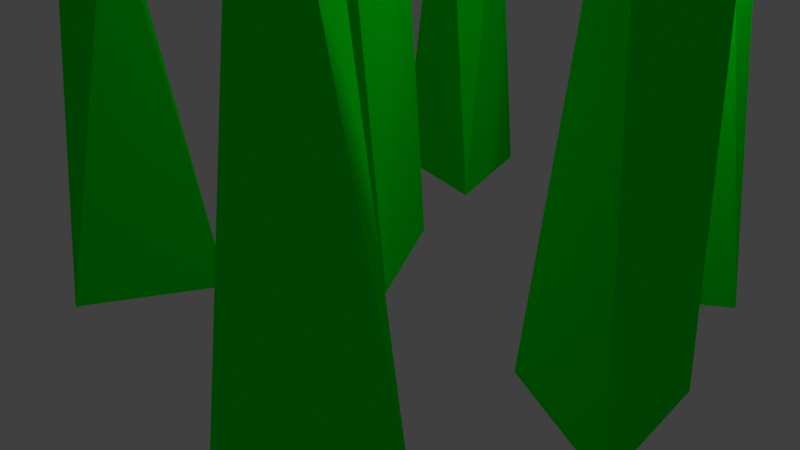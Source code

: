 # Source: grass.blend  (saved by Blender 2.79.0; exported with 4.5.12 LTS)
import bpy
from mathutils import Matrix  # noqa: F401  (used for matrix-valued properties, if any)

bpy.ops.wm.read_factory_settings(use_empty=True)
scene = bpy.context.scene
scene.name = 'Scene'

# ---- collections
col_collection_1 = bpy.data.collections.new('Collection 1'); scene.collection.children.link(col_collection_1)

# ---- materials (node trees are filled in below, after node groups)
mat_material_001 = bpy.data.materials.new('Material.001')
mat_material_001.alpha_threshold = 0.0
mat_material_001.use_transparent_shadow = False
mat_material_001.diffuse_color = (0.0, 1.0, 0.009952, 1.0)
mat_material_001.roughness = 0.5
mat_material_001.specular_intensity = 0.0
mat_material_002 = bpy.data.materials.new('Material.002')
mat_material_002.alpha_threshold = 0.0
mat_material_002.use_transparent_shadow = False
mat_material_002.diffuse_color = (0.0, 1.0, 0.009952, 1.0)
mat_material_002.roughness = 0.5
mat_material_002.specular_intensity = 0.0
mat_material_003 = bpy.data.materials.new('Material.003')
mat_material_003.alpha_threshold = 0.0
mat_material_003.use_transparent_shadow = False
mat_material_003.diffuse_color = (0.0, 1.0, 0.009952, 1.0)
mat_material_003.roughness = 0.5
mat_material_003.specular_intensity = 0.0
mat_material_004 = bpy.data.materials.new('Material.004')
mat_material_004.alpha_threshold = 0.0
mat_material_004.use_transparent_shadow = False
mat_material_004.diffuse_color = (0.0, 1.0, 0.009952, 1.0)
mat_material_004.roughness = 0.5
mat_material_004.specular_intensity = 0.0
mat_material_005 = bpy.data.materials.new('Material.005')
mat_material_005.alpha_threshold = 0.0
mat_material_005.use_transparent_shadow = False
mat_material_005.diffuse_color = (0.0, 1.0, 0.009952, 1.0)
mat_material_005.roughness = 0.5
mat_material_005.specular_intensity = 0.0
mat_material_006 = bpy.data.materials.new('Material.006')
mat_material_006.alpha_threshold = 0.0
mat_material_006.use_transparent_shadow = False
mat_material_006.diffuse_color = (0.0, 1.0, 0.009952, 1.0)
mat_material_006.roughness = 0.5
mat_material_006.specular_intensity = 0.0
mat_material_007 = bpy.data.materials.new('Material.007')
mat_material_007.alpha_threshold = 0.0
mat_material_007.use_transparent_shadow = False
mat_material_007.diffuse_color = (0.0, 1.0, 0.009952, 1.0)
mat_material_007.roughness = 0.5
mat_material_007.specular_intensity = 0.0

# ---- material node trees

# ---- world
world_world = bpy.data.worlds.new('World'); scene.world = world_world
world_world.color = (0.05088, 0.05088, 0.05088)
world_world.use_sun_shadow = False
world_world.sun_shadow_jitter_overblur = 0.0
world_world.cycles.sampling_method = 'MANUAL'

# ---- cameras
cam_camera = bpy.data.cameras.new('Camera')
cam_camera.clip_end = 100.0
cam_camera.lens = 35.0
cam_camera.sensor_width = 32.0
cam_camera.sensor_height = 18.0
cam_camera.ortho_scale = 7.314
cam_camera.dof.focus_distance = 0.0
cam_camera.dof.aperture_fstop = 128.0

# ---- lights
light_lamp = bpy.data.lights.new('Lamp', 'POINT')
light_lamp.transmission_factor = 0.0
light_lamp.cutoff_distance = 30.0
light_lamp.energy = 100.0
light_lamp.shadow_buffer_clip_start = 1.001
light_lamp.shadow_soft_size = 0.1
light_lamp.shadow_maximum_resolution = 0.006
light_lamp.use_absolute_resolution = True

# ---- meshes
me_circle = bpy.data.meshes.new('Circle')
me_circle.from_pydata([(-0.866, -0.5, 0.0), (0.0, 1.0, 0.0), (0.866, -0.5, 0.0), (0.2243, 0.3122, 2.675), (-0.3441, 0.1733, 3.314), (0.1198, -0.4854, 2.996), (0.6327, -0.0448, 4.935)], [], [(0, 1, 2), (2, 1, 3, 5), (5, 3, 6), (0, 2, 5, 4), (1, 0, 4, 3), (4, 5, 6), (3, 4, 6)])
me_circle.materials.append(mat_material_001)
me_circle.use_remesh_preserve_volume = False
me_circle.use_remesh_preserve_attributes = False
me_circle.use_mirror_vertex_groups = False
me_circle.update()
me_circle_001 = bpy.data.meshes.new('Circle.001')
me_circle_001.from_pydata([(-0.866, -0.5, 0.0), (0.0, 1.0, 0.0), (0.866, -0.5, 0.0), (0.2243, 0.3122, 2.675), (-0.3441, 0.1733, 3.314), (0.1198, -0.4854, 2.996), (-0.5315, 0.07465, 4.937)], [], [(0, 1, 2), (2, 1, 3, 5), (5, 3, 6), (0, 2, 5, 4), (1, 0, 4, 3), (4, 5, 6), (3, 4, 6)])
me_circle_001.materials.append(mat_material_002)
me_circle_001.use_remesh_preserve_volume = False
me_circle_001.use_remesh_preserve_attributes = False
me_circle_001.use_mirror_vertex_groups = False
me_circle_001.update()
me_circle_002 = bpy.data.meshes.new('Circle.002')
me_circle_002.from_pydata([(-0.866, -0.5, 0.0), (0.0, 1.0, 0.0), (0.866, -0.5, 0.0), (0.2243, 0.3122, 2.675), (-0.3441, 0.1733, 3.314), (0.1198, -0.4854, 2.996), (-0.4066, 0.4587, 4.82)], [], [(0, 1, 2), (2, 1, 3, 5), (5, 3, 6), (0, 2, 5, 4), (1, 0, 4, 3), (4, 5, 6), (3, 4, 6)])
me_circle_002.materials.append(mat_material_003)
me_circle_002.use_remesh_preserve_volume = False
me_circle_002.use_remesh_preserve_attributes = False
me_circle_002.use_mirror_vertex_groups = False
me_circle_002.update()
me_circle_003 = bpy.data.meshes.new('Circle.003')
me_circle_003.from_pydata([(-0.866, -0.5, 0.0), (0.0, 1.0, 0.0), (0.866, -0.5, 0.0), (0.2243, 0.3122, 2.675), (-0.3441, 0.1733, 3.314), (0.1198, -0.4854, 2.996), (0.2039, -0.8153, 4.781)], [], [(0, 1, 2), (2, 1, 3, 5), (5, 3, 6), (0, 2, 5, 4), (1, 0, 4, 3), (4, 5, 6), (3, 4, 6)])
me_circle_003.materials.append(mat_material_004)
me_circle_003.use_remesh_preserve_volume = False
me_circle_003.use_remesh_preserve_attributes = False
me_circle_003.use_mirror_vertex_groups = False
me_circle_003.update()
me_circle_004 = bpy.data.meshes.new('Circle.004')
me_circle_004.from_pydata([(-0.866, -0.5, 0.0), (0.0, 1.0, 0.0), (0.866, -0.5, 0.0), (0.2243, 0.3122, 2.675), (-0.3441, 0.1733, 3.314), (0.1198, -0.4854, 2.996), (0.7866, 0.6532, 5.114)], [], [(0, 1, 2), (2, 1, 3, 5), (5, 3, 6), (0, 2, 5, 4), (1, 0, 4, 3), (4, 5, 6), (3, 4, 6)])
me_circle_004.materials.append(mat_material_005)
me_circle_004.use_remesh_preserve_volume = False
me_circle_004.use_remesh_preserve_attributes = False
me_circle_004.use_mirror_vertex_groups = False
me_circle_004.update()
me_circle_005 = bpy.data.meshes.new('Circle.005')
me_circle_005.from_pydata([(-0.866, -0.5, 0.0), (0.0, 1.0, 0.0), (0.866, -0.5, 0.0), (0.2243, 0.3122, 2.675), (-0.3441, 0.1733, 3.314), (0.1198, -0.4854, 2.996), (-0.2951, 0.7331, 4.713)], [], [(0, 1, 2), (2, 1, 3, 5), (5, 3, 6), (0, 2, 5, 4), (1, 0, 4, 3), (4, 5, 6), (3, 4, 6)])
me_circle_005.materials.append(mat_material_006)
me_circle_005.use_remesh_preserve_volume = False
me_circle_005.use_remesh_preserve_attributes = False
me_circle_005.use_mirror_vertex_groups = False
me_circle_005.update()
me_circle_006 = bpy.data.meshes.new('Circle.006')
me_circle_006.from_pydata([(-0.866, -0.5, 0.0), (0.0, 1.0, 0.0), (0.866, -0.5, 0.0), (0.2243, 0.3122, 2.675), (-0.3441, 0.1733, 3.314), (0.1198, -0.4854, 2.996), (-0.268, 0.6574, 4.775)], [], [(0, 1, 2), (2, 1, 3, 5), (5, 3, 6), (0, 2, 5, 4), (1, 0, 4, 3), (4, 5, 6), (3, 4, 6)])
me_circle_006.materials.append(mat_material_007)
me_circle_006.use_remesh_preserve_volume = False
me_circle_006.use_remesh_preserve_attributes = False
me_circle_006.use_mirror_vertex_groups = False
me_circle_006.update()

# ---- objects
ob_circle = bpy.data.objects.new('Circle', me_circle)
ob_lamp = bpy.data.objects.new('Lamp', light_lamp)
ob_camera = bpy.data.objects.new('Camera', cam_camera)
ob_circle_001 = bpy.data.objects.new('Circle.001', me_circle_001)
ob_circle_002 = bpy.data.objects.new('Circle.002', me_circle_002)
ob_circle_003 = bpy.data.objects.new('Circle.003', me_circle_003)
ob_circle_004 = bpy.data.objects.new('Circle.004', me_circle_004)
ob_circle_005 = bpy.data.objects.new('Circle.005', me_circle_005)
ob_circle_006 = bpy.data.objects.new('Circle.006', me_circle_006)

# ---- transforms, parenting, visibility, modifiers, constraints
ob_circle.location = (0.0, 0.0, 0.0)
ob_circle.scale = (1.0, 1.0, 2.066)
ob_circle.lineart.crease_threshold = 0.0
_vg = ob_circle.vertex_groups.new(name='Group')
ob_lamp.location = (4.076, 1.005, 5.904)
ob_lamp.rotation_euler = (0.6503, 0.05522, 1.866)
ob_lamp.lock_rotations_4d = False
ob_lamp.empty_display_type = 'ARROWS'
ob_lamp.color = (0.0, 0.0, 0.0, 0.0)
ob_lamp.hide_viewport = True
ob_lamp.lineart.crease_threshold = 0.0
ob_camera.location = (7.481, -6.508, 5.344)
ob_camera.rotation_euler = (1.109, 0.0, 0.8149)
ob_camera.lock_rotations_4d = False
ob_camera.empty_display_type = 'ARROWS'
ob_camera.color = (0.0, 0.0, 0.0, 0.0)
ob_camera.hide_viewport = True
ob_camera.display_type = 'WIRE'
ob_camera.lineart.crease_threshold = 0.0
ob_circle_001.location = (2.886, 2.115, 0.0)
ob_circle_001.rotation_euler = (0.0, -0.0, -1.496)
ob_circle_001.scale = (1.0, 1.0, 1.673)
ob_circle_001.lineart.crease_threshold = 0.0
_vg = ob_circle_001.vertex_groups.new(name='Group')
ob_circle_002.location = (2.211, -2.712, 0.0)
ob_circle_002.rotation_euler = (0.0, -0.0, -3.266)
ob_circle_002.scale = (1.0, 1.0, 1.673)
ob_circle_002.lineart.crease_threshold = 0.0
_vg = ob_circle_002.vertex_groups.new(name='Group')
ob_circle_003.location = (3.925, -0.502, 0.0)
ob_circle_003.rotation_euler = (0.0, -0.0, -4.606)
ob_circle_003.scale = (1.0, 1.0, 1.895)
ob_circle_003.lineart.crease_threshold = 0.0
_vg = ob_circle_003.vertex_groups.new(name='Group')
ob_circle_004.location = (-1.402, -2.321, 0.0)
ob_circle_004.rotation_euler = (0.0, -0.0, 1.092)
ob_circle_004.scale = (1.0, 1.0, 1.542)
ob_circle_004.lineart.crease_threshold = 0.0
_vg = ob_circle_004.vertex_groups.new(name='Group')
ob_circle_005.location = (-2.668, 0.8509, 0.0)
ob_circle_005.rotation_euler = (0.0, -0.0, 0.9973)
ob_circle_005.scale = (1.0, 1.0, 1.796)
ob_circle_005.lineart.crease_threshold = 0.0
_vg = ob_circle_005.vertex_groups.new(name='Group')
ob_circle_006.location = (-1.121, 2.901, 0.0)
ob_circle_006.rotation_euler = (0.0, -0.0, -0.2123)
ob_circle_006.scale = (1.0, 1.0, 1.796)
ob_circle_006.lineart.crease_threshold = 0.0
_vg = ob_circle_006.vertex_groups.new(name='Group')

# ---- collection membership
col_collection_1.objects.link(ob_circle)
col_collection_1.objects.link(ob_lamp)
col_collection_1.objects.link(ob_camera)
col_collection_1.objects.link(ob_circle_001)
col_collection_1.objects.link(ob_circle_002)
col_collection_1.objects.link(ob_circle_003)
col_collection_1.objects.link(ob_circle_004)
col_collection_1.objects.link(ob_circle_005)
col_collection_1.objects.link(ob_circle_006)

# ---- scene / render settings (as saved in the file)
scene.camera = ob_camera
scene.frame_start = 1; scene.frame_end = 250; scene.frame_set(15)
scene.render.engine = 'BLENDER_EEVEE_NEXT'
scene.render.resolution_percentage = 50
scene.render.dither_intensity = 0.0
scene.cycles.use_denoising = False
scene.cycles.samples = 128
scene.cycles.sampling_pattern = 'TABULATED_SOBOL'
scene.cycles.use_adaptive_sampling = False
scene.cycles.use_light_tree = False
scene.cycles.blur_glossy = 0.0
scene.cycles.sample_clamp_indirect = 0.0
scene.view_settings.view_transform = 'Standard'
bpy.context.view_layer.update()
